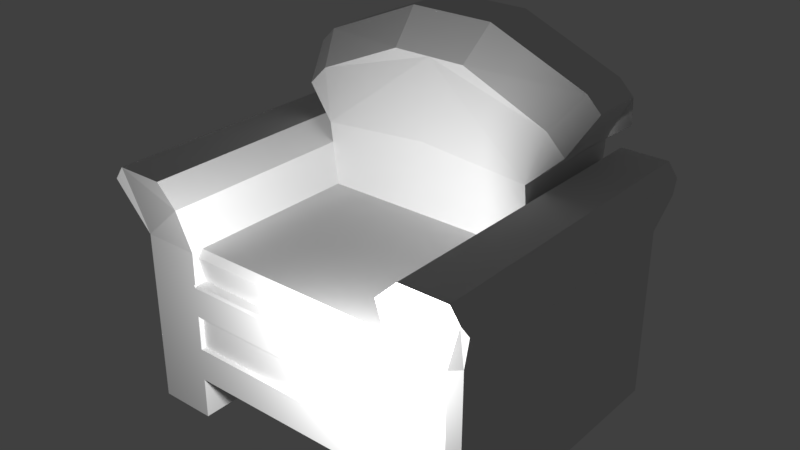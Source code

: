# Source: couch.blend  (saved by Blender 2.78.0; exported with 4.5.12 LTS)
import bpy
from mathutils import Matrix  # noqa: F401  (used for matrix-valued properties, if any)

bpy.ops.wm.read_factory_settings(use_empty=True)
scene = bpy.context.scene
scene.name = 'Scene'

# ---- collections
col_collection_1 = bpy.data.collections.new('Collection 1'); scene.collection.children.link(col_collection_1)

# ---- materials (node trees are filled in below, after node groups)
mat_couch = bpy.data.materials.new('Couch')
mat_couch.alpha_threshold = 0.0
mat_couch.use_transparent_shadow = False
mat_couch.roughness = 0.5
mat_couch.specular_intensity = 0.1

# ---- material node trees

# ---- world
world_world = bpy.data.worlds.new('World'); scene.world = world_world
world_world.color = (0.05088, 0.05088, 0.05088)
world_world.use_sun_shadow = False
world_world.sun_shadow_jitter_overblur = 0.0
world_world.cycles.sampling_method = 'MANUAL'

# ---- lights
light_point = bpy.data.lights.new('Point', 'POINT')
light_point.transmission_factor = 0.0
light_point.energy = 100.0
light_point.shadow_buffer_clip_start = 0.5
light_point.shadow_soft_size = 0.1
light_point.shadow_maximum_resolution = 0.006
light_point.use_absolute_resolution = True

# ---- meshes
me_cube_001 = bpy.data.meshes.new('Cube.001')
me_cube_001.from_pydata([(0.0, 0.9583, -0.01464), (0.6282, 0.9583, -0.01464), (0.6282, -0.7524, -1.0), (0.6282, 0.9583, -1.0), (0.6282, -0.7524, -0.01464), (0.0, -0.7524, -0.7649), (0.0, 0.9583, -0.7649), (0.6282, -0.7524, -0.7649), (0.6282, 0.9583, -0.7649), (1.014, 0.9583, 0.3643), (1.0, 0.3045, -0.01464), (0.6282, 0.9583, 0.2473), (0.7452, 0.9583, 0.3643), (1.0, 0.3045, -1.0), (1.014, -0.8286, 0.3643), (0.7452, -0.8286, 0.3643), (0.6282, -0.8286, 0.2473), (1.068, 0.9583, 0.2881), (1.068, -0.8286, 0.2881), (0.0, 0.3045, -0.01464), (0.0, 0.3045, -0.7649), (0.6282, 0.3045, -0.7649), (0.6282, 0.3045, -0.01464), (0.6282, 0.3045, -1.0), (1.0, 0.3045, -0.7649), (1.014, 0.3045, 0.3643), (0.6282, 0.3045, 0.2473), (0.7452, 0.3045, 0.3643), (1.079, 0.3045, 0.2137), (1.068, 0.3045, 0.2881), (0.0, 0.3045, 0.8582), (0.0, 0.4816, 1.035), (0.6282, 0.4816, 0.368), (0.6282, 0.2587, 0.368), (0.8765, 0.4816, 0.7188), (0.8062, 0.3045, 0.5386), (0.6996, 0.3045, 0.6453), (0.7945, 0.4816, 0.8008), (0.2093, 0.3045, 0.8582), (0.237, 0.4816, 1.035), (0.0, 0.7813, 1.035), (0.0, 0.9583, 0.8166), (0.6282, 1.004, 0.368), (0.6282, 0.7813, 0.368), (0.7945, 0.7813, 0.8008), (0.6773, 0.9583, 0.6088), (0.8765, 0.7813, 0.7188), (0.7897, 0.9583, 0.4963), (0.2028, 0.9583, 0.8166), (0.237, 0.7813, 1.035), (0.0, -0.7219, -0.5774), (0.0, -0.7524, -0.5774), (0.0, 0.9583, -0.2022), (0.0, 0.9583, -0.3898), (0.0, 0.9583, -0.5774), (0.0, -0.7219, -0.3898), (0.6282, -0.7524, -0.5774), (0.6282, 0.9583, -0.2022), (0.6282, 0.9583, -0.3898), (0.6282, 0.9583, -0.5774), (1.0, 0.3045, -0.2022), (1.0, 0.3045, -0.3898), (1.0, 0.3045, -0.5774), (0.0, -0.6833, -0.2022), (0.6282, -0.6833, -0.2022), (0.6282, -0.6871, -0.01464), (0.6282, -0.7186, -0.05446), (0.6282, -0.7524, -0.01464), (0.0, -0.7186, -0.05446), (0.0, -0.6871, -0.01464), (0.0, -0.7524, -0.2134), (0.0, -0.7413, -0.2022), (0.6282, -0.7413, -0.2022), (0.6282, -0.7524, -0.2134), (0.6394, -0.7524, -0.2022), (0.6282, -0.7524, -0.191), (0.6282, -0.7219, -0.3898), (0.6282, -0.7219, -0.5774), (0.0, -0.7426, -0.3898), (0.0, -0.7524, -0.38), (0.6282, -0.7524, -0.38), (0.6282, -0.7426, -0.3898), (0.6282, -0.7524, -0.3996), (0.638, -0.7524, -0.3898), (1.0, -0.7019, -1.0), (0.9494, -0.7524, -1.0), (0.9494, -0.7524, -0.01464), (1.0, -0.7019, -0.01464), (0.9493, 0.9583, -1.0), (1.0, 0.9089, -1.0), (1.0, 0.9089, -0.01464), (0.9493, 0.9583, -0.01464), (0.9493, 0.9583, -0.7649), (1.0, 0.9089, -0.7649), (1.0, -0.7019, -0.7649), (0.9494, -0.7524, -0.7649), (1.079, 0.9089, 0.2137), (1.068, 0.9583, 0.2881), (1.068, -0.8286, 0.2881), (1.079, -0.7781, 0.2137), (1.0, 0.9089, -0.2022), (0.9493, 0.9583, -0.2022), (1.0, 0.9089, -0.3898), (0.9493, 0.9583, -0.3898), (0.9493, 0.9583, -0.5774), (1.0, 0.9089, -0.5774), (0.9494, -0.7524, -0.2022), (1.0, -0.7019, -0.2022), (0.9494, -0.7524, -0.3898), (1.0, -0.7019, -0.3898), (1.0, -0.7019, -0.5774), (0.9494, -0.7524, -0.5774), (0.0, 0.2587, 0.4218), (0.0, 1.004, 0.401)], [], [(93, 105, 62, 24), (89, 93, 24, 13), (13, 24, 94, 84), (77, 76, 55, 50), (9, 25, 29, 17), (60, 10, 87, 107), (52, 0, 1, 57), (20, 21, 7, 5), (23, 13, 84, 85, 2), (21, 8, 3, 23), (87, 10, 28, 99), (91, 1, 11, 12, 9, 17, 97), (22, 4, 16, 26), (25, 27, 15, 14), (57, 1, 91, 101), (26, 16, 15, 27), (100, 90, 10, 60), (98, 99, 28, 29, 18), (25, 14, 18, 29), (58, 57, 101, 103), (11, 26, 27, 12), (106, 86, 4, 75, 74), (9, 12, 27, 25), (19, 22, 33, 112), (3, 88, 89, 13, 23), (7, 21, 23, 2), (6, 8, 21, 20), (49, 40, 31, 39), (3, 8, 92, 88), (10, 90, 96, 28), (44, 49, 39, 37), (44, 37, 34, 46), (30, 38, 39, 31), (35, 33, 32, 34), (36, 35, 34, 37), (38, 36, 37, 39), (32, 43, 46, 34), (45, 48, 49, 44), (47, 45, 44, 46), (48, 41, 40, 49), (42, 47, 46, 43), (42, 113, 41, 48, 45, 47), (8, 59, 104, 92), (61, 60, 107, 109), (59, 58, 103, 104), (6, 54, 59, 8), (54, 53, 58, 59), (53, 52, 57, 58), (24, 62, 110, 94), (62, 61, 109, 110), (4, 86, 98, 18, 14, 15, 16), (7, 56, 51, 5), (71, 72, 64, 63), (28, 96, 97, 17, 29), (111, 108, 83, 82, 56), (108, 106, 74, 73, 80, 83), (95, 111, 56, 7), (105, 102, 61, 62), (102, 100, 60, 61), (56, 82, 81, 76, 77), (19, 69, 65, 22), (72, 75, 4, 67, 66, 64), (65, 66, 67), (65, 69, 68, 66), (64, 66, 68, 63), (72, 73, 74, 75), (72, 71, 70, 73), (81, 78, 55, 76), (51, 56, 77, 50), (80, 81, 82, 83), (80, 79, 78, 81), (80, 73, 70, 79), (93, 89, 88, 92), (95, 85, 84, 94), (105, 93, 92, 104), (111, 95, 94, 110), (98, 86, 87, 99), (91, 97, 96, 90), (90, 100, 101, 91), (100, 102, 103, 101), (102, 105, 104, 103), (86, 106, 107, 87), (106, 108, 109, 107), (108, 111, 110, 109), (85, 95, 7, 2), (22, 1, 42, 43, 32, 33), (1, 0, 113, 42), (112, 33, 35, 36, 38, 30)])
_uv = me_cube_001.uv_layers.new(name='UVMap')
_uv.uv.foreach_set('vector', [0.0, 0.0, 1.0, 0.0, 1.0, 1.0, 0.0, 1.0, 0.0, 0.0, 1.0, 0.0, 1.0, 1.0, 0.0, 1.0, 0.0, 0.0, 1.0, 0.0, 1.0, 1.0, 0.0, 1.0, 0.0, 0.0, 1.0, 0.0, 1.0, 1.0, 0.0, 1.0, 0.0, 0.0, 1.0, 0.0, 1.0, 1.0, 0.0, 1.0, 0.0, 0.0, 1.0, 0.0, 1.0, 1.0, 0.0, 1.0, 0.0, 0.0, 1.0, 0.0, 1.0, 1.0, 0.0, 1.0, 0.0, 0.0, 1.0, 0.0, 1.0, 1.0, 0.0, 1.0, 0.5, 1.0, 0.9755, 0.6545, 0.7939, 0.09549, 0.2061, 0.09549, 0.02447, 0.6545, 0.0, 0.0, 1.0, 0.0, 1.0, 1.0, 0.0, 1.0, 0.0, 0.0, 1.0, 0.0, 1.0, 1.0, 0.0, 1.0, 0.5, 1.0, 0.8909, 0.8117, 0.9875, 0.3887, 0.7169, 0.04952, 0.2831, 0.04952, 0.01254, 0.3887, 0.1091, 0.8117, 0.0, 0.0, 1.0, 0.0, 1.0, 1.0, 0.0, 1.0, 0.0, 0.0, 1.0, 0.0, 1.0, 1.0, 0.0, 1.0, 0.0, 0.0, 1.0, 0.0, 1.0, 1.0, 0.0, 1.0, 0.0, 0.0, 1.0, 0.0, 1.0, 1.0, 0.0, 1.0, 0.0, 0.0, 1.0, 0.0, 1.0, 1.0, 0.0, 1.0, 0.5, 1.0, 0.9755, 0.6545, 0.7939, 0.09549, 0.2061, 0.09549, 0.02447, 0.6545, 0.0, 0.0, 1.0, 0.0, 1.0, 1.0, 0.0, 1.0, 0.0, 0.0, 1.0, 0.0, 1.0, 1.0, 0.0, 1.0, 0.0, 0.0, 1.0, 0.0, 1.0, 1.0, 0.0, 1.0, 0.5, 1.0, 0.9755, 0.6545, 0.7939, 0.09549, 0.2061, 0.09549, 0.02447, 0.6545, 0.0, 0.0, 1.0, 0.0, 1.0, 1.0, 0.0, 1.0, 0.0, 0.0, 1.0, 0.0, 1.0, 1.0, 0.0, 1.0, 0.5, 1.0, 0.9755, 0.6545, 0.7939, 0.09549, 0.2061, 0.09549, 0.02447, 0.6545, 0.0, 0.0, 1.0, 0.0, 1.0, 1.0, 0.0, 1.0, 0.0, 0.0, 1.0, 0.0, 1.0, 1.0, 0.0, 1.0, 0.0, 0.0, 1.0, 0.0, 1.0, 1.0, 0.0, 1.0, 0.0, 0.0, 1.0, 0.0, 1.0, 1.0, 0.0, 1.0, 0.0, 0.0, 1.0, 0.0, 1.0, 1.0, 0.0, 1.0, 0.0, 0.0, 1.0, 0.0, 1.0, 1.0, 0.0, 1.0, 0.0, 0.0, 1.0, 0.0, 1.0, 1.0, 0.0, 1.0, 0.0, 0.0, 1.0, 0.0, 1.0, 1.0, 0.0, 1.0, 0.0, 0.0, 1.0, 0.0, 1.0, 1.0, 0.0, 1.0, 0.0, 0.0, 1.0, 0.0, 1.0, 1.0, 0.0, 1.0, 0.0, 0.0, 1.0, 0.0, 1.0, 1.0, 0.0, 1.0, 0.0, 0.0, 1.0, 0.0, 1.0, 1.0, 0.0, 1.0, 0.0, 0.0, 1.0, 0.0, 1.0, 1.0, 0.0, 1.0, 0.0, 0.0, 1.0, 0.0, 1.0, 1.0, 0.0, 1.0, 0.0, 0.0, 1.0, 0.0, 1.0, 1.0, 0.0, 1.0, 0.0, 0.0, 1.0, 0.0, 1.0, 1.0, 0.0, 1.0, 0.5, 1.0, 0.933, 0.75, 0.933, 0.25, 0.5, 0.0, 0.06699, 0.25, 0.06699, 0.75, 0.0, 0.0, 1.0, 0.0, 1.0, 1.0, 0.0, 1.0, 0.0, 0.0, 1.0, 0.0, 1.0, 1.0, 0.0, 1.0, 0.0, 0.0, 1.0, 0.0, 1.0, 1.0, 0.0, 1.0, 0.0, 0.0, 1.0, 0.0, 1.0, 1.0, 0.0, 1.0, 0.0, 0.0, 1.0, 0.0, 1.0, 1.0, 0.0, 1.0, 0.0, 0.0, 1.0, 0.0, 1.0, 1.0, 0.0, 1.0, 0.0, 0.0, 1.0, 0.0, 1.0, 1.0, 0.0, 1.0, 0.0, 0.0, 1.0, 0.0, 1.0, 1.0, 0.0, 1.0, 0.5, 1.0, 0.8909, 0.8117, 0.9875, 0.3887, 0.7169, 0.04952, 0.2831, 0.04952, 0.01254, 0.3887, 0.1091, 0.8117, 0.0, 0.0, 1.0, 0.0, 1.0, 1.0, 0.0, 1.0, 0.0, 0.0, 1.0, 0.0, 1.0, 1.0, 0.0, 1.0, 0.5, 1.0, 0.9755, 0.6545, 0.7939, 0.09549, 0.2061, 0.09549, 0.02447, 0.6545, 0.5, 1.0, 0.9755, 0.6545, 0.7939, 0.09549, 0.2061, 0.09549, 0.02447, 0.6545, 0.5, 1.0, 0.933, 0.75, 0.933, 0.25, 0.5, 0.0, 0.06699, 0.25, 0.06699, 0.75, 0.0, 0.0, 1.0, 0.0, 1.0, 1.0, 0.0, 1.0, 0.0, 0.0, 1.0, 0.0, 1.0, 1.0, 0.0, 1.0, 0.0, 0.0, 1.0, 0.0, 1.0, 1.0, 0.0, 1.0, 0.5, 1.0, 0.9755, 0.6545, 0.7939, 0.09549, 0.2061, 0.09549, 0.02447, 0.6545, 0.0, 0.0, 1.0, 0.0, 1.0, 1.0, 0.0, 1.0, 0.5, 1.0, 0.933, 0.75, 0.933, 0.25, 0.5, 0.0, 0.06699, 0.25, 0.06699, 0.75, 0.0, 0.0, 1.0, 0.0, 1.0, 1.0, 0.0, 0.0, 1.0, 0.0, 1.0, 1.0, 0.0, 1.0, 0.0, 0.0, 1.0, 0.0, 1.0, 1.0, 0.0, 1.0, 0.0, 0.0, 1.0, 0.0, 1.0, 1.0, 0.0, 1.0, 0.0, 0.0, 1.0, 0.0, 1.0, 1.0, 0.0, 1.0, 0.0, 0.0, 1.0, 0.0, 1.0, 1.0, 0.0, 1.0, 0.0, 0.0, 1.0, 0.0, 1.0, 1.0, 0.0, 1.0, 0.0, 0.0, 1.0, 0.0, 1.0, 1.0, 0.0, 1.0, 0.0, 0.0, 1.0, 0.0, 1.0, 1.0, 0.0, 1.0, 0.0, 0.0, 1.0, 0.0, 1.0, 1.0, 0.0, 1.0, 0.0, 0.0, 1.0, 0.0, 1.0, 1.0, 0.0, 1.0, 0.0, 0.0, 1.0, 0.0, 1.0, 1.0, 0.0, 1.0, 0.0, 0.0, 1.0, 0.0, 1.0, 1.0, 0.0, 1.0, 0.0, 0.0, 1.0, 0.0, 1.0, 1.0, 0.0, 1.0, 0.0, 0.0, 1.0, 0.0, 1.0, 1.0, 0.0, 1.0, 0.0, 0.0, 1.0, 0.0, 1.0, 1.0, 0.0, 1.0, 0.0, 0.0, 1.0, 0.0, 1.0, 1.0, 0.0, 1.0, 0.0, 0.0, 1.0, 0.0, 1.0, 1.0, 0.0, 1.0, 0.0, 0.0, 1.0, 0.0, 1.0, 1.0, 0.0, 1.0, 0.0, 0.0, 1.0, 0.0, 1.0, 1.0, 0.0, 1.0, 0.0, 0.0, 1.0, 0.0, 1.0, 1.0, 0.0, 1.0, 0.0, 0.0, 1.0, 0.0, 1.0, 1.0, 0.0, 1.0, 0.0, 0.0, 1.0, 0.0, 1.0, 1.0, 0.0, 1.0, 0.5, 1.0, 0.933, 0.75, 0.933, 0.25, 0.5, 0.0, 0.06699, 0.25, 0.06699, 0.75, 0.0, 0.0, 1.0, 0.0, 1.0, 1.0, 0.0, 1.0, 0.5, 1.0, 0.933, 0.75, 0.933, 0.25, 0.5, 0.0, 0.06699, 0.25, 0.06699, 0.75])
me_cube_001.materials.append(mat_couch)
me_cube_001.use_remesh_preserve_volume = False
me_cube_001.use_remesh_preserve_attributes = False
me_cube_001.use_mirror_vertex_groups = False
me_cube_001.update()

# ---- objects
ob_point = bpy.data.objects.new('Point', light_point)
ob_cube = bpy.data.objects.new('Cube', me_cube_001)

# ---- transforms, parenting, visibility, modifiers, constraints
ob_point.location = (0.6366, -1.282, 0.1062)
ob_point.lineart.crease_threshold = 0.0
ob_cube.location = (0.0, 0.0, 0.0)
ob_cube.lineart.crease_threshold = 0.0
_m = ob_cube.modifiers.new('Mirror', 'MIRROR')

# ---- collection membership
col_collection_1.objects.link(ob_point)
col_collection_1.objects.link(ob_cube)

# ---- scene / render settings (as saved in the file)
scene.frame_start = 1; scene.frame_end = 250; scene.frame_set(1)
scene.render.engine = 'BLENDER_EEVEE_NEXT'
scene.render.resolution_percentage = 50
scene.render.dither_intensity = 0.0
scene.cycles.use_denoising = False
scene.cycles.samples = 128
scene.cycles.sampling_pattern = 'TABULATED_SOBOL'
scene.cycles.light_sampling_threshold = 0.0
scene.cycles.use_adaptive_sampling = False
scene.cycles.use_light_tree = False
scene.cycles.blur_glossy = 0.0
scene.cycles.sample_clamp_indirect = 0.0
scene.view_settings.view_transform = 'Standard'
bpy.context.view_layer.update()

# ---- added for rendering (the .blend has no active camera): camera
cam_auto = bpy.data.cameras.new('AutoCamera')
cam_auto.lens = 50.0
cam_auto.sensor_width = 36.0
cam_auto.clip_end = 1000.0
ob_auto_camera = bpy.data.objects.new('AutoCamera', cam_auto)
scene.collection.objects.link(ob_auto_camera)
ob_auto_camera.location = (3.2258, -3.78318, 2.59829)
ob_auto_camera.rotation_euler = (1.09748, -7.21219e-08, 0.694738)
scene.camera = ob_auto_camera
bpy.context.view_layer.update()
